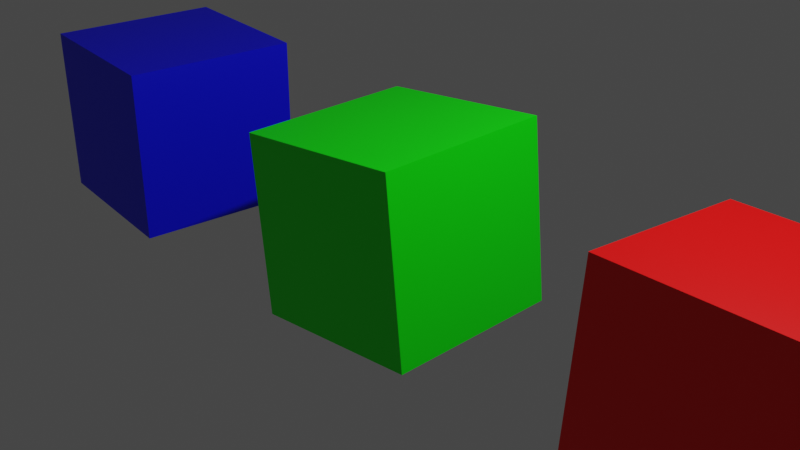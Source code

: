 # Source: test_animation_rotate.blend  (saved by Blender 2.80.75; exported with 4.5.12 LTS)
import bpy
from mathutils import Matrix  # noqa: F401  (used for matrix-valued properties, if any)

bpy.ops.wm.read_factory_settings(use_empty=True)
scene = bpy.context.scene
scene.name = 'Scene'

# ---- collections
col_collection = bpy.data.collections.new('Collection'); scene.collection.children.link(col_collection)

# ---- materials (node trees are filled in below, after node groups)
mat_material = bpy.data.materials.new('Material')
mat_material.alpha_threshold = 0.0
mat_material.use_transparent_shadow = False
mat_material.line_color = (0.0, 0.0, 0.0, 1.0)
mat_x = bpy.data.materials.new('マテリアル')
mat_x.use_transparent_shadow = False
mat_001 = bpy.data.materials.new('マテリアル.001')
mat_001.use_transparent_shadow = False

# ---- material node trees
mat_material.use_nodes = True; mat_material.node_tree.nodes.clear()
_N = mat_material.node_tree.nodes; _L = mat_material.node_tree.links
n0 = _N.new('ShaderNodeOutputMaterial'); n0.name = 'Material Output'; n0.location = (300, 300)
n1 = _N.new('ShaderNodeBsdfPrincipled'); n1.name = 'Principled BSDF'; n1.location = (10, 300)
n1.distribution = 'GGX'
n1.subsurface_method = 'BURLEY'
n1.inputs[0].default_value = (1.0, 0.0, 0.0, 1.0)
n1.inputs[2].default_value = 0.4
n1.inputs[3].default_value = 1.45
n1.inputs[27].default_value = (0.0, 0.0, 0.0, 1.0)
n1.inputs[28].default_value = 1.0
_L.new(n1.outputs[0], n0.inputs[0])
n0.is_active_output = True
mat_x.use_nodes = True; mat_x.node_tree.nodes.clear()
_N = mat_x.node_tree.nodes; _L = mat_x.node_tree.links
n0 = _N.new('ShaderNodeOutputMaterial'); n0.name = 'マテリアル出力'; n0.location = (300, 300)
n1 = _N.new('ShaderNodeBsdfPrincipled'); n1.name = 'プリンシプルBSDF'; n1.location = (10, 300)
n1.distribution = 'GGX'
n1.subsurface_method = 'BURLEY'
n1.inputs[0].default_value = (0.0, 1.0, 0.0, 1.0)
n1.inputs[3].default_value = 1.45
n1.inputs[27].default_value = (0.0, 0.0, 0.0, 1.0)
n1.inputs[28].default_value = 1.0
_L.new(n1.outputs[0], n0.inputs[0])
n0.is_active_output = True
mat_001.use_nodes = True; mat_001.node_tree.nodes.clear()
_N = mat_001.node_tree.nodes; _L = mat_001.node_tree.links
n0 = _N.new('ShaderNodeOutputMaterial'); n0.name = 'マテリアル出力'; n0.location = (300, 300)
n1 = _N.new('ShaderNodeBsdfPrincipled'); n1.name = 'プリンシプルBSDF'; n1.location = (10, 300)
n1.distribution = 'GGX'
n1.subsurface_method = 'BURLEY'
n1.inputs[0].default_value = (0.0, 0.0, 1.0, 1.0)
n1.inputs[3].default_value = 1.45
n1.inputs[27].default_value = (0.0, 0.0, 0.0, 1.0)
n1.inputs[28].default_value = 1.0
_L.new(n1.outputs[0], n0.inputs[0])
n0.is_active_output = True

# ---- world
world_world = bpy.data.worlds.new('World'); scene.world = world_world
world_world.use_nodes = True; world_world.node_tree.nodes.clear()
_N = world_world.node_tree.nodes; _L = world_world.node_tree.links
n0 = _N.new('ShaderNodeOutputWorld'); n0.name = 'World Output'; n0.location = (300, 300)
n1 = _N.new('ShaderNodeBackground'); n1.name = 'Background'; n1.location = (10, 300)
n1.inputs[0].default_value = (0.05088, 0.05088, 0.05088, 1.0)
_L.new(n1.outputs[0], n0.inputs[0])
n0.is_active_output = True
world_world.color = (0.05088, 0.05088, 0.05088)
world_world.use_sun_shadow = False
world_world.sun_shadow_jitter_overblur = 0.0

# ---- cameras
cam_camera = bpy.data.cameras.new('Camera')
cam_camera.clip_end = 100.0
cam_camera.ortho_scale = 7.314

# ---- lights
light_light = bpy.data.lights.new('Light', 'POINT')
light_light.transmission_factor = 0.0
light_light.energy = 1000.0
light_light.shadow_soft_size = 0.1
light_light.shadow_maximum_resolution = 0.006
light_light.use_absolute_resolution = True

# ---- meshes
me_cube = bpy.data.meshes.new('Cube')
me_cube.from_pydata([(1.0, 1.0, 1.0), (1.0, 1.0, -1.0), (1.0, -1.0, 1.0), (1.0, -1.0, -1.0), (-1.0, 1.0, 1.0), (-1.0, 1.0, -1.0), (-1.0, -1.0, 1.0), (-1.0, -1.0, -1.0)], [], [(0, 4, 6, 2), (3, 2, 6, 7), (7, 6, 4, 5), (5, 1, 3, 7), (1, 0, 2, 3), (5, 4, 0, 1)])
_uv = me_cube.uv_layers.new(name='UVMap')
_uv.uv.foreach_set('vector', [0.375, 0.0, 0.625, 0.0, 0.625, 0.25, 0.375, 0.25, 0.375, 0.25, 0.625, 0.25, 0.625, 0.5, 0.375, 0.5, 0.375, 0.5, 0.625, 0.5, 0.625, 0.75, 0.375, 0.75, 0.375, 0.75, 0.625, 0.75, 0.625, 1.0, 0.375, 1.0, 0.125, 0.5, 0.375, 0.5, 0.375, 0.75, 0.125, 0.75, 0.625, 0.5, 0.875, 0.5, 0.875, 0.75, 0.625, 0.75])
me_cube.materials.append(mat_material)
me_cube.use_remesh_preserve_volume = False
me_cube.use_remesh_preserve_attributes = False
me_cube.use_mirror_vertex_groups = False
me_cube.update()
me_x = bpy.data.meshes.new('立方体')
me_x.from_pydata([(-1.0, -1.0, -1.0), (-1.0, -1.0, 1.0), (-1.0, 1.0, -1.0), (-1.0, 1.0, 1.0), (1.0, -1.0, -1.0), (1.0, -1.0, 1.0), (1.0, 1.0, -1.0), (1.0, 1.0, 1.0)], [], [(0, 1, 3, 2), (2, 3, 7, 6), (6, 7, 5, 4), (4, 5, 1, 0), (2, 6, 4, 0), (7, 3, 1, 5)])
_uv = me_x.uv_layers.new(name='UVマップ')
_uv.uv.foreach_set('vector', [0.375, 0.0, 0.625, 0.0, 0.625, 0.25, 0.375, 0.25, 0.375, 0.25, 0.625, 0.25, 0.625, 0.5, 0.375, 0.5, 0.375, 0.5, 0.625, 0.5, 0.625, 0.75, 0.375, 0.75, 0.375, 0.75, 0.625, 0.75, 0.625, 1.0, 0.375, 1.0, 0.125, 0.5, 0.375, 0.5, 0.375, 0.75, 0.125, 0.75, 0.625, 0.5, 0.875, 0.5, 0.875, 0.75, 0.625, 0.75])
me_x.materials.append(mat_x)
me_x.use_remesh_preserve_volume = False
me_x.use_remesh_preserve_attributes = False
me_x.use_mirror_vertex_groups = False
me_x.update()
me_001 = bpy.data.meshes.new('立方体.001')
me_001.from_pydata([(-1.0, -1.0, -1.0), (-1.0, -1.0, 1.0), (-1.0, 1.0, -1.0), (-1.0, 1.0, 1.0), (1.0, -1.0, -1.0), (1.0, -1.0, 1.0), (1.0, 1.0, -1.0), (1.0, 1.0, 1.0)], [], [(0, 1, 3, 2), (2, 3, 7, 6), (6, 7, 5, 4), (4, 5, 1, 0), (2, 6, 4, 0), (7, 3, 1, 5)])
_uv = me_001.uv_layers.new(name='UVマップ')
_uv.uv.foreach_set('vector', [0.375, 0.0, 0.625, 0.0, 0.625, 0.25, 0.375, 0.25, 0.375, 0.25, 0.625, 0.25, 0.625, 0.5, 0.375, 0.5, 0.375, 0.5, 0.625, 0.5, 0.625, 0.75, 0.375, 0.75, 0.375, 0.75, 0.625, 0.75, 0.625, 1.0, 0.375, 1.0, 0.125, 0.5, 0.375, 0.5, 0.375, 0.75, 0.125, 0.75, 0.625, 0.5, 0.875, 0.5, 0.875, 0.75, 0.625, 0.75])
me_001.materials.append(mat_001)
me_001.use_remesh_preserve_volume = False
me_001.use_remesh_preserve_attributes = False
me_001.use_mirror_vertex_groups = False
me_001.update()

# ---- objects
ob_cube = bpy.data.objects.new('Cube', me_cube)
ob_light = bpy.data.objects.new('Light', light_light)
ob_camera = bpy.data.objects.new('Camera', cam_camera)
ob_x = bpy.data.objects.new('立方体', me_x)
ob_001 = bpy.data.objects.new('立方体.001', me_001)

# ---- transforms, parenting, visibility, modifiers, constraints
ob_cube.location = (4.0, 0.0, 0.0)
ob_cube.rotation_euler = (4.608, 0.0, 0.0)
ob_cube.lock_rotations_4d = False
ob_cube.empty_display_type = 'ARROWS'
ob_cube.lineart.crease_threshold = 0.0
ob_light.location = (4.076, 1.005, 5.904)
ob_light.rotation_euler = (0.6503, 0.05522, 1.866)
ob_light.lock_rotations_4d = False
ob_light.empty_display_type = 'ARROWS'
ob_light.color = (0.0, 0.0, 0.0, 0.0)
ob_light.lineart.crease_threshold = 0.0
ob_camera.location = (7.359, -6.926, 4.958)
ob_camera.rotation_euler = (1.109, 0.0, 0.8149)
ob_camera.lock_rotations_4d = False
ob_camera.empty_display_type = 'ARROWS'
ob_camera.color = (0.0, 0.0, 0.0, 0.0)
ob_camera.display_type = 'WIRE'
ob_camera.lineart.crease_threshold = 0.0
ob_x.location = (0.0, 0.0, 0.0)
ob_x.rotation_euler = (0.0, 4.608, 0.0)
ob_x.lineart.crease_threshold = 0.0
ob_001.location = (-4.0, 0.0, 0.0)
ob_001.rotation_euler = (0.0, 0.0, 4.608)
ob_001.lineart.crease_threshold = 0.0

# ---- collection membership
col_collection.objects.link(ob_cube)
col_collection.objects.link(ob_light)
col_collection.objects.link(ob_camera)
col_collection.objects.link(ob_x)
col_collection.objects.link(ob_001)

# ---- scene / render settings (as saved in the file)
scene.camera = ob_camera
scene.frame_start = 1; scene.frame_end = 250; scene.frame_set(44)
scene.render.engine = 'BLENDER_EEVEE_NEXT'
scene.cycles.use_denoising = False
scene.cycles.samples = 128
scene.cycles.sampling_pattern = 'TABULATED_SOBOL'
scene.cycles.use_adaptive_sampling = False
scene.cycles.use_light_tree = False
scene.view_settings.view_transform = 'Filmic'
bpy.context.view_layer.update()
